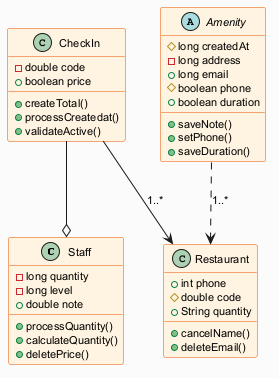

The diagram above was rendered by PlantUML. Its source (embedded in the PNG):
@startuml
skinparam backgroundColor #FAFAFA
skinparam classBackgroundColor #FFF3E0
skinparam classBorderColor #E65100
skinparam defaultFontSize 11
class Staff {
  -long quantity
  -long level
  +double note
  +processQuantity()
  +calculateQuantity()
  +deletePrice()
}
class CheckIn {
  -double code
  +boolean price
  +createTotal()
  +processCreatedat()
  +validateActive()
}
class Restaurant {
  +int phone
  #double code
  +String quantity
  +cancelName()
  +deleteEmail()
}
abstract class Amenity {
  #long createdAt
  -long address
  +long email
  #boolean phone
  +boolean duration
  +saveNote()
  +setPhone()
  +saveDuration()
}
Amenity ..> Restaurant : "1..*"
CheckIn --> Restaurant : "1..*"
CheckIn --o Staff
@enduml